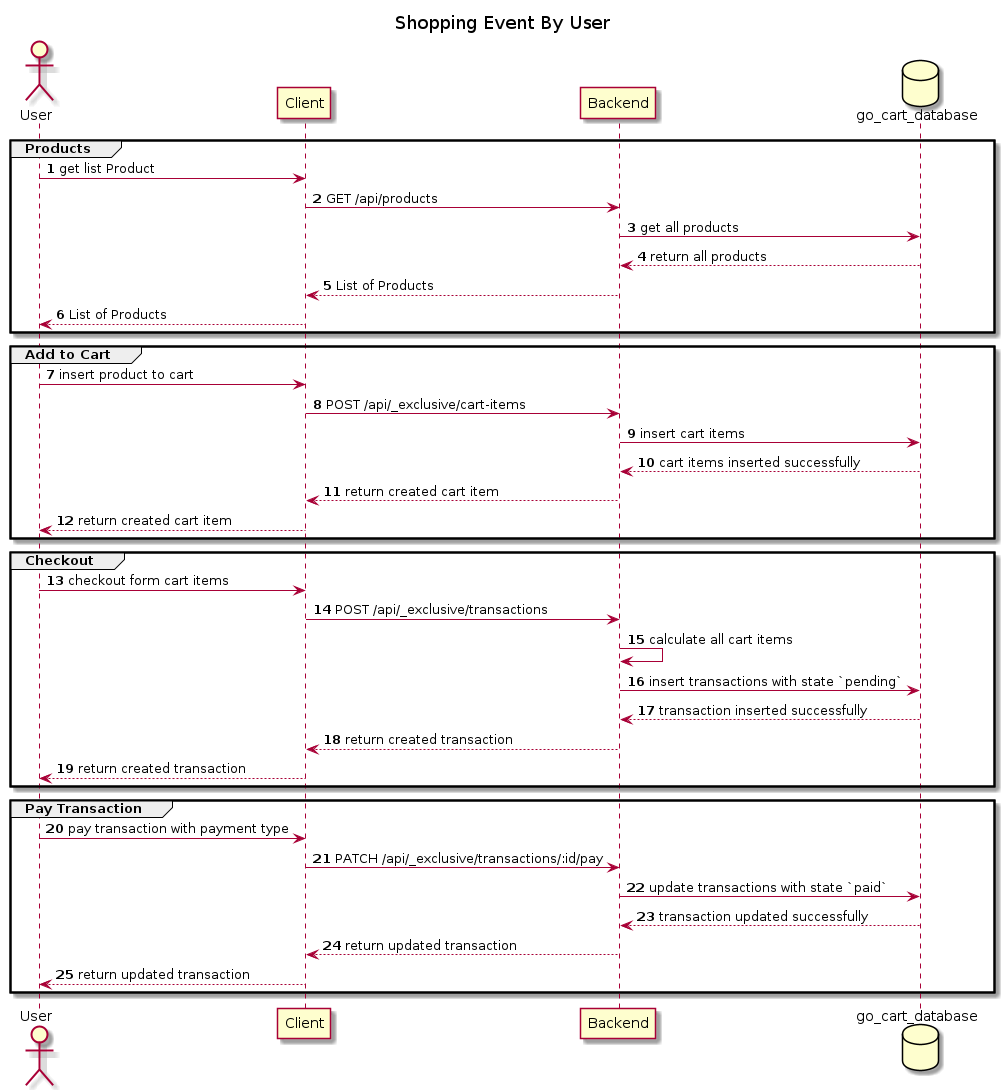

The diagram above was rendered by PlantUML. Its source (embedded in the PNG):
@startuml
title Shopping Event By User
autonumber
actor User
participant Client
participant Backend
database "go_cart_database"

group Products
  User -> Client: get list Product
  Client -> Backend: GET /api/products
  Backend -> go_cart_database: get all products
  go_cart_database --> Backend: return all products
  Backend --> Client: List of Products
  Client --> User: List of Products
end

group Add to Cart
  User -> Client: insert product to cart
  Client -> Backend: POST /api/_exclusive/cart-items
  Backend -> go_cart_database: insert cart items
  go_cart_database --> Backend: cart items inserted successfully
  Backend --> Client: return created cart item
  Client --> User: return created cart item
end

group Checkout
  User -> Client: checkout form cart items
  Client -> Backend: POST /api/_exclusive/transactions
  Backend -> Backend: calculate all cart items
  Backend -> go_cart_database: insert transactions with state `pending`
  go_cart_database --> Backend: transaction inserted successfully
  Backend --> Client: return created transaction
  Client --> User: return created transaction
end

group Pay Transaction
  User -> Client: pay transaction with payment type
  Client -> Backend: PATCH /api/_exclusive/transactions/:id/pay
  Backend -> go_cart_database: update transactions with state `paid`
  go_cart_database --> Backend: transaction updated successfully
  Backend --> Client: return updated transaction
  Client --> User: return updated transaction
end
@enduml